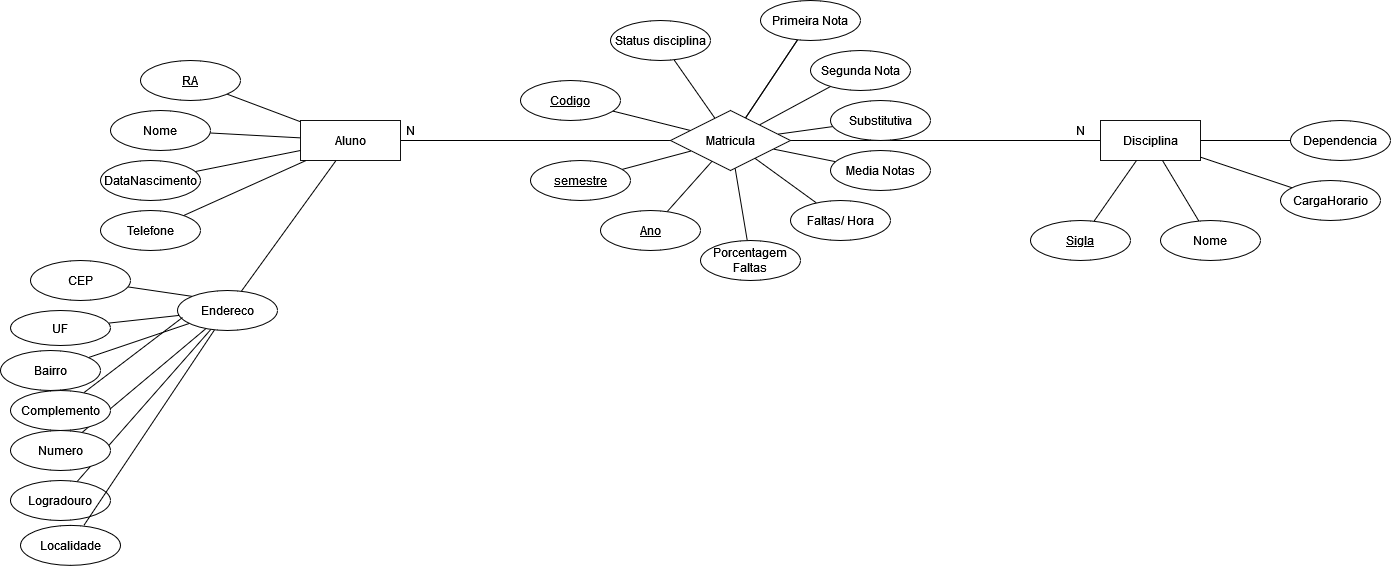

The diagram above was exported from draw.io. Its source (the exported page's mxGraphModel, read from the mxfile embedded in the PNG):
<mxGraphModel dx="2249" dy="772" grid="1" gridSize="10" guides="1" tooltips="1" connect="1" arrows="1" fold="1" page="1" pageScale="1" pageWidth="827" pageHeight="1169" math="0" shadow="0">
  <root>
    <mxCell id="0" />
    <mxCell id="1" parent="0" />
    <mxCell id="vQzeXiBCwy4QPVB58hZp-2" value="" style="edgeStyle=none;rounded=0;orthogonalLoop=1;jettySize=auto;html=1;fontColor=#000000;endArrow=none;endFill=0;" parent="1" source="vQzeXiBCwy4QPVB58hZp-3" target="vQzeXiBCwy4QPVB58hZp-21" edge="1">
      <mxGeometry relative="1" as="geometry" />
    </mxCell>
    <mxCell id="vQzeXiBCwy4QPVB58hZp-3" value="Aluno" style="whiteSpace=wrap;html=1;align=center;labelBackgroundColor=#FFFFFF;fontColor=#000000;strokeColor=#121212;fillColor=default;gradientColor=#ffffff;" parent="1" vertex="1">
      <mxGeometry x="-340" y="170" width="100" height="40" as="geometry" />
    </mxCell>
    <mxCell id="vQzeXiBCwy4QPVB58hZp-39" value="" style="edgeStyle=orthogonalEdgeStyle;rounded=0;orthogonalLoop=1;jettySize=auto;html=1;endArrow=none;endFill=0;" parent="1" source="vQzeXiBCwy4QPVB58hZp-9" target="vQzeXiBCwy4QPVB58hZp-21" edge="1">
      <mxGeometry relative="1" as="geometry" />
    </mxCell>
    <mxCell id="vQzeXiBCwy4QPVB58hZp-9" value="Disciplina" style="whiteSpace=wrap;html=1;align=center;labelBackgroundColor=#FFFFFF;fontColor=#000000;strokeColor=#121212;fillColor=default;gradientColor=#ffffff;" parent="1" vertex="1">
      <mxGeometry x="460" y="170" width="100" height="40" as="geometry" />
    </mxCell>
    <mxCell id="vQzeXiBCwy4QPVB58hZp-86" value="" style="edgeStyle=none;rounded=0;orthogonalLoop=1;jettySize=auto;html=1;endArrow=none;endFill=0;" parent="1" source="vQzeXiBCwy4QPVB58hZp-21" target="vQzeXiBCwy4QPVB58hZp-85" edge="1">
      <mxGeometry relative="1" as="geometry" />
    </mxCell>
    <mxCell id="trKulsxhy-9wCAO7VXCw-6" value="" style="edgeStyle=none;rounded=0;orthogonalLoop=1;jettySize=auto;html=1;endArrow=none;endFill=0;" parent="1" source="vQzeXiBCwy4QPVB58hZp-21" target="vQzeXiBCwy4QPVB58hZp-93" edge="1">
      <mxGeometry relative="1" as="geometry" />
    </mxCell>
    <mxCell id="trKulsxhy-9wCAO7VXCw-7" value="" style="edgeStyle=none;rounded=0;orthogonalLoop=1;jettySize=auto;html=1;endArrow=none;endFill=0;" parent="1" source="vQzeXiBCwy4QPVB58hZp-21" target="trKulsxhy-9wCAO7VXCw-5" edge="1">
      <mxGeometry relative="1" as="geometry" />
    </mxCell>
    <mxCell id="vQzeXiBCwy4QPVB58hZp-21" value="Matricula" style="shape=rhombus;perimeter=rhombusPerimeter;whiteSpace=wrap;html=1;align=center;labelBackgroundColor=#FFFFFF;fontColor=#000000;strokeColor=#121212;fillColor=default;gradientColor=#ffffff;" parent="1" vertex="1">
      <mxGeometry x="30" y="160" width="120" height="60" as="geometry" />
    </mxCell>
    <mxCell id="vQzeXiBCwy4QPVB58hZp-35" value="N" style="text;html=1;align=center;verticalAlign=middle;resizable=0;points=[];autosize=1;strokeColor=none;fillColor=none;" parent="1" vertex="1">
      <mxGeometry x="-240" y="170" width="20" height="20" as="geometry" />
    </mxCell>
    <mxCell id="vQzeXiBCwy4QPVB58hZp-38" value="N" style="text;html=1;align=center;verticalAlign=middle;resizable=0;points=[];autosize=1;strokeColor=none;fillColor=none;" parent="1" vertex="1">
      <mxGeometry x="430" y="170" width="20" height="20" as="geometry" />
    </mxCell>
    <mxCell id="vQzeXiBCwy4QPVB58hZp-41" value="" style="rounded=0;orthogonalLoop=1;jettySize=auto;html=1;endArrow=none;endFill=0;" parent="1" source="vQzeXiBCwy4QPVB58hZp-40" target="vQzeXiBCwy4QPVB58hZp-9" edge="1">
      <mxGeometry relative="1" as="geometry" />
    </mxCell>
    <mxCell id="vQzeXiBCwy4QPVB58hZp-40" value="Sigla" style="ellipse;whiteSpace=wrap;html=1;align=center;fontStyle=4;" parent="1" vertex="1">
      <mxGeometry x="390" y="270" width="100" height="40" as="geometry" />
    </mxCell>
    <mxCell id="vQzeXiBCwy4QPVB58hZp-43" value="" style="edgeStyle=none;rounded=0;orthogonalLoop=1;jettySize=auto;html=1;endArrow=none;endFill=0;" parent="1" source="vQzeXiBCwy4QPVB58hZp-42" target="vQzeXiBCwy4QPVB58hZp-9" edge="1">
      <mxGeometry relative="1" as="geometry" />
    </mxCell>
    <mxCell id="vQzeXiBCwy4QPVB58hZp-42" value="Nome" style="ellipse;whiteSpace=wrap;html=1;align=center;" parent="1" vertex="1">
      <mxGeometry x="520" y="270" width="100" height="40" as="geometry" />
    </mxCell>
    <mxCell id="vQzeXiBCwy4QPVB58hZp-46" value="" style="edgeStyle=none;rounded=0;orthogonalLoop=1;jettySize=auto;html=1;endArrow=none;endFill=0;" parent="1" source="vQzeXiBCwy4QPVB58hZp-45" target="vQzeXiBCwy4QPVB58hZp-9" edge="1">
      <mxGeometry relative="1" as="geometry" />
    </mxCell>
    <mxCell id="vQzeXiBCwy4QPVB58hZp-45" value="CargaHorario" style="ellipse;whiteSpace=wrap;html=1;align=center;" parent="1" vertex="1">
      <mxGeometry x="640" y="230" width="100" height="40" as="geometry" />
    </mxCell>
    <mxCell id="vQzeXiBCwy4QPVB58hZp-52" value="" style="edgeStyle=none;rounded=0;orthogonalLoop=1;jettySize=auto;html=1;endArrow=none;endFill=0;" parent="1" source="vQzeXiBCwy4QPVB58hZp-51" target="vQzeXiBCwy4QPVB58hZp-3" edge="1">
      <mxGeometry relative="1" as="geometry" />
    </mxCell>
    <mxCell id="vQzeXiBCwy4QPVB58hZp-51" value="RA" style="ellipse;whiteSpace=wrap;html=1;align=center;fontStyle=4;" parent="1" vertex="1">
      <mxGeometry x="-500" y="110" width="100" height="40" as="geometry" />
    </mxCell>
    <mxCell id="vQzeXiBCwy4QPVB58hZp-54" value="" style="edgeStyle=none;rounded=0;orthogonalLoop=1;jettySize=auto;html=1;endArrow=none;endFill=0;" parent="1" source="vQzeXiBCwy4QPVB58hZp-53" target="vQzeXiBCwy4QPVB58hZp-3" edge="1">
      <mxGeometry relative="1" as="geometry" />
    </mxCell>
    <mxCell id="vQzeXiBCwy4QPVB58hZp-53" value="Nome" style="ellipse;whiteSpace=wrap;html=1;align=center;" parent="1" vertex="1">
      <mxGeometry x="-530" y="160" width="100" height="40" as="geometry" />
    </mxCell>
    <mxCell id="vQzeXiBCwy4QPVB58hZp-56" value="" style="edgeStyle=none;rounded=0;orthogonalLoop=1;jettySize=auto;html=1;endArrow=none;endFill=0;" parent="1" source="vQzeXiBCwy4QPVB58hZp-55" target="vQzeXiBCwy4QPVB58hZp-3" edge="1">
      <mxGeometry relative="1" as="geometry" />
    </mxCell>
    <mxCell id="vQzeXiBCwy4QPVB58hZp-55" value="DataNascimento" style="ellipse;whiteSpace=wrap;html=1;align=center;" parent="1" vertex="1">
      <mxGeometry x="-540" y="210" width="100" height="40" as="geometry" />
    </mxCell>
    <mxCell id="vQzeXiBCwy4QPVB58hZp-58" value="" style="edgeStyle=none;rounded=0;orthogonalLoop=1;jettySize=auto;html=1;endArrow=none;endFill=0;" parent="1" source="vQzeXiBCwy4QPVB58hZp-57" target="vQzeXiBCwy4QPVB58hZp-3" edge="1">
      <mxGeometry relative="1" as="geometry" />
    </mxCell>
    <mxCell id="vQzeXiBCwy4QPVB58hZp-57" value="Telefone" style="ellipse;whiteSpace=wrap;html=1;align=center;" parent="1" vertex="1">
      <mxGeometry x="-540" y="260" width="100" height="40" as="geometry" />
    </mxCell>
    <mxCell id="vQzeXiBCwy4QPVB58hZp-76" value="" style="edgeStyle=none;rounded=0;orthogonalLoop=1;jettySize=auto;html=1;endArrow=none;endFill=0;" parent="1" source="vQzeXiBCwy4QPVB58hZp-61" target="vQzeXiBCwy4QPVB58hZp-3" edge="1">
      <mxGeometry relative="1" as="geometry" />
    </mxCell>
    <mxCell id="vQzeXiBCwy4QPVB58hZp-61" value="Endereco" style="ellipse;whiteSpace=wrap;html=1;align=center;" parent="1" vertex="1">
      <mxGeometry x="-463" y="340" width="100" height="40" as="geometry" />
    </mxCell>
    <mxCell id="vQzeXiBCwy4QPVB58hZp-62" value="" style="edgeStyle=none;rounded=0;orthogonalLoop=1;jettySize=auto;html=1;endArrow=none;endFill=0;" parent="1" source="vQzeXiBCwy4QPVB58hZp-63" target="vQzeXiBCwy4QPVB58hZp-61" edge="1">
      <mxGeometry relative="1" as="geometry" />
    </mxCell>
    <mxCell id="vQzeXiBCwy4QPVB58hZp-63" value="Logradouro" style="ellipse;whiteSpace=wrap;html=1;align=center;" parent="1" vertex="1">
      <mxGeometry x="-630" y="530" width="100" height="40" as="geometry" />
    </mxCell>
    <mxCell id="vQzeXiBCwy4QPVB58hZp-64" value="" style="edgeStyle=none;rounded=0;orthogonalLoop=1;jettySize=auto;html=1;endArrow=none;endFill=0;" parent="1" source="vQzeXiBCwy4QPVB58hZp-65" target="vQzeXiBCwy4QPVB58hZp-61" edge="1">
      <mxGeometry relative="1" as="geometry" />
    </mxCell>
    <mxCell id="vQzeXiBCwy4QPVB58hZp-65" value="Localidade" style="ellipse;whiteSpace=wrap;html=1;align=center;" parent="1" vertex="1">
      <mxGeometry x="-620" y="574.88" width="100" height="40" as="geometry" />
    </mxCell>
    <mxCell id="vQzeXiBCwy4QPVB58hZp-66" value="" style="edgeStyle=none;rounded=0;orthogonalLoop=1;jettySize=auto;html=1;endArrow=none;endFill=0;" parent="1" source="vQzeXiBCwy4QPVB58hZp-67" target="vQzeXiBCwy4QPVB58hZp-61" edge="1">
      <mxGeometry relative="1" as="geometry" />
    </mxCell>
    <mxCell id="vQzeXiBCwy4QPVB58hZp-67" value="Numero" style="ellipse;whiteSpace=wrap;html=1;align=center;" parent="1" vertex="1">
      <mxGeometry x="-630" y="480" width="100" height="40" as="geometry" />
    </mxCell>
    <mxCell id="vQzeXiBCwy4QPVB58hZp-68" value="" style="edgeStyle=none;rounded=0;orthogonalLoop=1;jettySize=auto;html=1;endArrow=none;endFill=0;entryX=0.05;entryY=0.675;entryDx=0;entryDy=0;entryPerimeter=0;" parent="1" source="vQzeXiBCwy4QPVB58hZp-69" target="vQzeXiBCwy4QPVB58hZp-61" edge="1">
      <mxGeometry relative="1" as="geometry">
        <mxPoint x="-309.2841629416994" y="451.5699753026097" as="targetPoint" />
      </mxGeometry>
    </mxCell>
    <mxCell id="vQzeXiBCwy4QPVB58hZp-69" value="Complemento" style="ellipse;whiteSpace=wrap;html=1;align=center;" parent="1" vertex="1">
      <mxGeometry x="-630" y="440" width="100" height="40" as="geometry" />
    </mxCell>
    <mxCell id="vQzeXiBCwy4QPVB58hZp-78" value="" style="edgeStyle=none;rounded=0;orthogonalLoop=1;jettySize=auto;html=1;endArrow=none;endFill=0;" parent="1" source="vQzeXiBCwy4QPVB58hZp-71" target="vQzeXiBCwy4QPVB58hZp-61" edge="1">
      <mxGeometry relative="1" as="geometry" />
    </mxCell>
    <mxCell id="vQzeXiBCwy4QPVB58hZp-71" value="Bairro" style="ellipse;whiteSpace=wrap;html=1;align=center;" parent="1" vertex="1">
      <mxGeometry x="-640" y="400" width="100" height="40" as="geometry" />
    </mxCell>
    <mxCell id="vQzeXiBCwy4QPVB58hZp-72" value="" style="edgeStyle=none;rounded=0;orthogonalLoop=1;jettySize=auto;html=1;endArrow=none;endFill=0;entryX=0;entryY=0;entryDx=0;entryDy=0;" parent="1" source="vQzeXiBCwy4QPVB58hZp-73" target="vQzeXiBCwy4QPVB58hZp-61" edge="1">
      <mxGeometry relative="1" as="geometry">
        <mxPoint x="-308.2437115547964" y="427.8645155557874" as="targetPoint" />
      </mxGeometry>
    </mxCell>
    <mxCell id="vQzeXiBCwy4QPVB58hZp-73" value="CEP" style="ellipse;whiteSpace=wrap;html=1;align=center;" parent="1" vertex="1">
      <mxGeometry x="-610" y="310" width="100" height="40" as="geometry" />
    </mxCell>
    <mxCell id="vQzeXiBCwy4QPVB58hZp-74" value="" style="edgeStyle=none;rounded=0;orthogonalLoop=1;jettySize=auto;html=1;endArrow=none;endFill=0;" parent="1" source="vQzeXiBCwy4QPVB58hZp-75" target="vQzeXiBCwy4QPVB58hZp-61" edge="1">
      <mxGeometry relative="1" as="geometry" />
    </mxCell>
    <mxCell id="vQzeXiBCwy4QPVB58hZp-75" value="UF" style="ellipse;whiteSpace=wrap;html=1;align=center;" parent="1" vertex="1">
      <mxGeometry x="-630" y="360" width="100" height="35" as="geometry" />
    </mxCell>
    <mxCell id="vQzeXiBCwy4QPVB58hZp-85" value="&lt;u&gt;semestre&lt;/u&gt;" style="ellipse;whiteSpace=wrap;html=1;align=center;" parent="1" vertex="1">
      <mxGeometry x="-110" y="210" width="100" height="40" as="geometry" />
    </mxCell>
    <mxCell id="vQzeXiBCwy4QPVB58hZp-88" value="" style="edgeStyle=none;rounded=0;orthogonalLoop=1;jettySize=auto;html=1;endArrow=none;endFill=0;" parent="1" source="vQzeXiBCwy4QPVB58hZp-87" target="vQzeXiBCwy4QPVB58hZp-21" edge="1">
      <mxGeometry relative="1" as="geometry" />
    </mxCell>
    <mxCell id="vQzeXiBCwy4QPVB58hZp-87" value="Status disciplina" style="ellipse;whiteSpace=wrap;html=1;align=center;" parent="1" vertex="1">
      <mxGeometry x="-30" y="70" width="100" height="40" as="geometry" />
    </mxCell>
    <mxCell id="vQzeXiBCwy4QPVB58hZp-94" value="" style="edgeStyle=none;rounded=0;orthogonalLoop=1;jettySize=auto;html=1;endArrow=none;endFill=0;" parent="1" source="vQzeXiBCwy4QPVB58hZp-93" target="vQzeXiBCwy4QPVB58hZp-21" edge="1">
      <mxGeometry relative="1" as="geometry" />
    </mxCell>
    <mxCell id="vQzeXiBCwy4QPVB58hZp-93" value="Primeira Nota " style="ellipse;whiteSpace=wrap;html=1;align=center;" parent="1" vertex="1">
      <mxGeometry x="120" y="50" width="100" height="40" as="geometry" />
    </mxCell>
    <mxCell id="vQzeXiBCwy4QPVB58hZp-96" value="" style="edgeStyle=none;rounded=0;orthogonalLoop=1;jettySize=auto;html=1;endArrow=none;endFill=0;" parent="1" source="vQzeXiBCwy4QPVB58hZp-95" target="vQzeXiBCwy4QPVB58hZp-21" edge="1">
      <mxGeometry relative="1" as="geometry" />
    </mxCell>
    <mxCell id="vQzeXiBCwy4QPVB58hZp-95" value="Segunda Nota " style="ellipse;whiteSpace=wrap;html=1;align=center;" parent="1" vertex="1">
      <mxGeometry x="170" y="100" width="100" height="40" as="geometry" />
    </mxCell>
    <mxCell id="vQzeXiBCwy4QPVB58hZp-98" value="" style="edgeStyle=none;rounded=0;orthogonalLoop=1;jettySize=auto;html=1;endArrow=none;endFill=0;" parent="1" source="vQzeXiBCwy4QPVB58hZp-97" target="vQzeXiBCwy4QPVB58hZp-21" edge="1">
      <mxGeometry relative="1" as="geometry" />
    </mxCell>
    <mxCell id="vQzeXiBCwy4QPVB58hZp-97" value="Substitutiva" style="ellipse;whiteSpace=wrap;html=1;align=center;" parent="1" vertex="1">
      <mxGeometry x="190" y="150" width="100" height="40" as="geometry" />
    </mxCell>
    <mxCell id="vQzeXiBCwy4QPVB58hZp-100" value="" style="edgeStyle=none;rounded=0;orthogonalLoop=1;jettySize=auto;html=1;endArrow=none;endFill=0;" parent="1" source="vQzeXiBCwy4QPVB58hZp-99" target="vQzeXiBCwy4QPVB58hZp-21" edge="1">
      <mxGeometry relative="1" as="geometry" />
    </mxCell>
    <mxCell id="vQzeXiBCwy4QPVB58hZp-99" value="Media Notas" style="ellipse;whiteSpace=wrap;html=1;align=center;" parent="1" vertex="1">
      <mxGeometry x="190" y="200" width="100" height="40" as="geometry" />
    </mxCell>
    <mxCell id="vQzeXiBCwy4QPVB58hZp-102" value="" style="edgeStyle=none;rounded=0;orthogonalLoop=1;jettySize=auto;html=1;endArrow=none;endFill=0;" parent="1" source="vQzeXiBCwy4QPVB58hZp-101" target="vQzeXiBCwy4QPVB58hZp-21" edge="1">
      <mxGeometry relative="1" as="geometry" />
    </mxCell>
    <mxCell id="vQzeXiBCwy4QPVB58hZp-101" value="Faltas/ Hora" style="ellipse;whiteSpace=wrap;html=1;align=center;" parent="1" vertex="1">
      <mxGeometry x="150" y="250" width="100" height="40" as="geometry" />
    </mxCell>
    <mxCell id="vQzeXiBCwy4QPVB58hZp-106" value="" style="edgeStyle=none;rounded=0;orthogonalLoop=1;jettySize=auto;html=1;endArrow=none;endFill=0;" parent="1" source="vQzeXiBCwy4QPVB58hZp-105" target="vQzeXiBCwy4QPVB58hZp-21" edge="1">
      <mxGeometry relative="1" as="geometry" />
    </mxCell>
    <mxCell id="vQzeXiBCwy4QPVB58hZp-105" value="Porcentagem Faltas" style="ellipse;whiteSpace=wrap;html=1;align=center;" parent="1" vertex="1">
      <mxGeometry x="60" y="290" width="100" height="40" as="geometry" />
    </mxCell>
    <mxCell id="vQzeXiBCwy4QPVB58hZp-109" value="" style="edgeStyle=none;rounded=0;orthogonalLoop=1;jettySize=auto;html=1;endArrow=none;endFill=0;" parent="1" source="vQzeXiBCwy4QPVB58hZp-108" target="vQzeXiBCwy4QPVB58hZp-21" edge="1">
      <mxGeometry relative="1" as="geometry" />
    </mxCell>
    <mxCell id="vQzeXiBCwy4QPVB58hZp-108" value="&lt;u&gt;Ano&lt;/u&gt;" style="ellipse;whiteSpace=wrap;html=1;align=center;" parent="1" vertex="1">
      <mxGeometry x="-40" y="260" width="100" height="40" as="geometry" />
    </mxCell>
    <mxCell id="trKulsxhy-9wCAO7VXCw-2" value="" style="rounded=0;orthogonalLoop=1;jettySize=auto;html=1;endArrow=none;endFill=0;" parent="1" source="vQzeXiBCwy4QPVB58hZp-110" target="vQzeXiBCwy4QPVB58hZp-9" edge="1">
      <mxGeometry relative="1" as="geometry" />
    </mxCell>
    <mxCell id="vQzeXiBCwy4QPVB58hZp-110" value="Dependencia" style="ellipse;whiteSpace=wrap;html=1;align=center;" parent="1" vertex="1">
      <mxGeometry x="650" y="170" width="100" height="40" as="geometry" />
    </mxCell>
    <mxCell id="trKulsxhy-9wCAO7VXCw-5" value="Codigo" style="ellipse;whiteSpace=wrap;html=1;align=center;fontStyle=4;" parent="1" vertex="1">
      <mxGeometry x="-120" y="130" width="100" height="40" as="geometry" />
    </mxCell>
  </root>
</mxGraphModel>